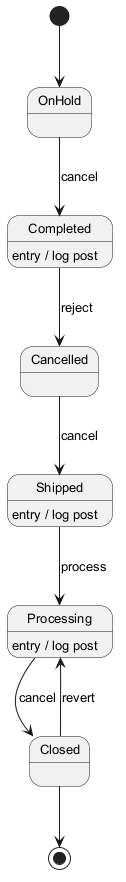

The diagram above was rendered by PlantUML. Its source (embedded in the PNG):
@startuml
skinparam monochrome true
skinparam defaultFontSize 13
[*] --> OnHold
OnHold --> Completed : cancel
Completed --> Cancelled : reject
Completed : entry / log post
Cancelled --> Shipped : cancel
Shipped --> Processing : process
Shipped : entry / log post
Processing --> Closed : cancel
Processing : entry / log post
Closed --> Processing : revert
Closed --> [*]
@enduml